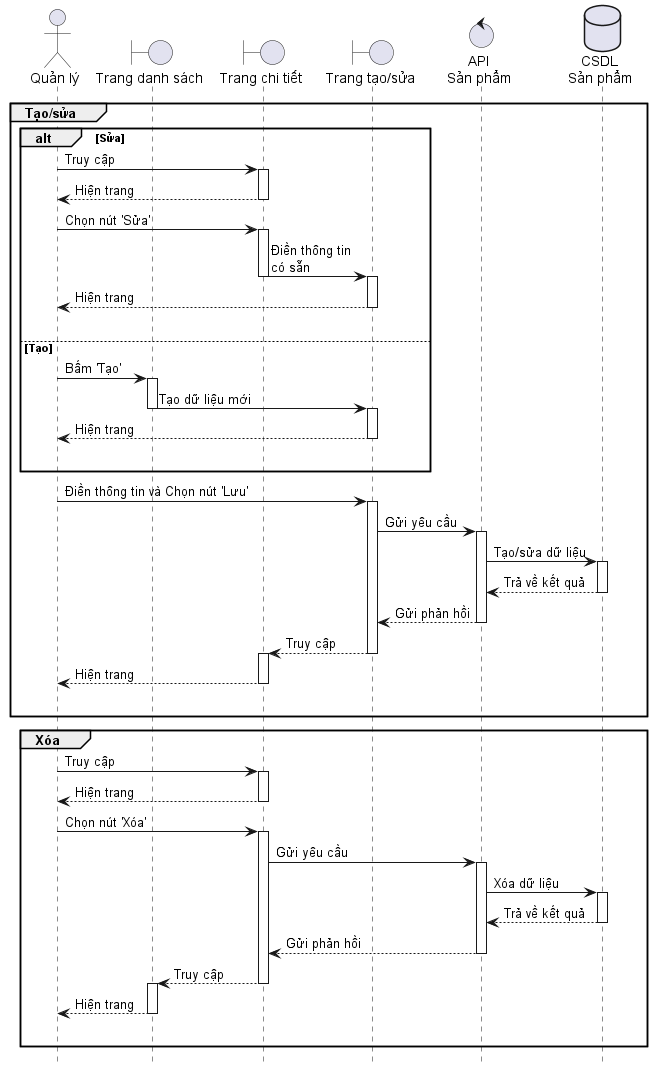

The diagram above was rendered by PlantUML. Its source (embedded in the PNG):
@startuml ProductManage
hide footbox

actor User as "Quản lý"
boundary ListPage as "Trang danh sách"
boundary DetailsPage as "Trang chi tiết"
boundary CreateUpdatePage as "Trang tạo/sửa"
control API as "API\nSản phẩm"
database Database as "CSDL\nSản phẩm"

group Tạo/sửa
    alt Sửa
        User -> DetailsPage ++ : Truy cập
        DetailsPage --> User -- : Hiện trang
        User -> DetailsPage ++ : Chọn nút 'Sửa'
        DetailsPage -> CreateUpdatePage --++ : Điền thông tin\ncó sẵn
        CreateUpdatePage --> User -- : Hiện trang
        |||
    else Tạo
        User -> ListPage ++ : Bấm 'Tạo'
        ListPage -> CreateUpdatePage --++ : Tạo dữ liệu mới
        CreateUpdatePage --> User -- : Hiện trang
        |||
    end

    User -> CreateUpdatePage ++ : Điền thông tin và Chọn nút 'Lưu'
    CreateUpdatePage -> API ++ : Gửi yêu cầu
    API -> Database ++ : Tạo/sửa dữ liệu
    Database --> API -- : Trả về kết quả
    API --> CreateUpdatePage -- : Gửi phản hồi
    CreateUpdatePage --> DetailsPage --++ : Truy cập
    DetailsPage --> User -- : Hiện trang
    |||
end

group Xóa
    User -> DetailsPage ++ : Truy cập
    DetailsPage --> User -- : Hiện trang
    User -> DetailsPage ++ : Chọn nút 'Xóa'
    DetailsPage -> API ++ : Gửi yêu cầu
    API -> Database ++ : Xóa dữ liệu
    Database --> API -- : Trả về kết quả
    API --> DetailsPage -- : Gửi phản hồi
    DetailsPage --> ListPage --++ : Truy cập
    ListPage --> User -- : Hiện trang
    |||
end

@enduml